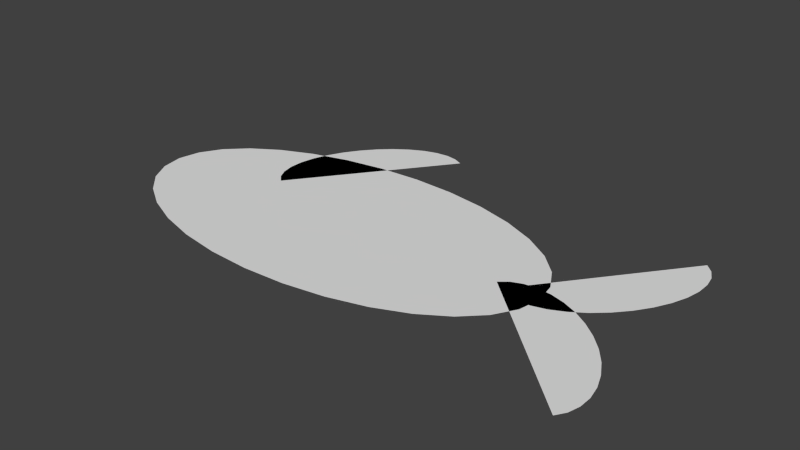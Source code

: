 # Source: Fish.blend  (saved by Blender 2.74.0; exported with 4.5.12 LTS)
import bpy
from mathutils import Matrix  # noqa: F401  (used for matrix-valued properties, if any)

bpy.ops.wm.read_factory_settings(use_empty=True)
scene = bpy.context.scene
scene.name = 'Scene'

# ---- collections
col_collection_1 = bpy.data.collections.new('Collection 1'); scene.collection.children.link(col_collection_1)

# ---- world
world_world = bpy.data.worlds.new('World'); scene.world = world_world
world_world.color = (0.05088, 0.05088, 0.05088)
world_world.use_sun_shadow = False
world_world.sun_shadow_jitter_overblur = 0.0
world_world.cycles.sampling_method = 'MANUAL'
world_world.cycles.sample_map_resolution = 256

# ---- meshes
me_circle_003 = bpy.data.meshes.new('Circle.003')
me_circle_003.from_pydata([(1.526, 0.4105, 0.003533), (1.231, -0.08107, 0.003533), (1.304, -0.09453, 0.003533), (1.386, -0.08859, 0.003533), (1.474, -0.06347, 0.003533), (1.563, -0.02013, 0.003533), (1.651, 0.03976, 0.003533), (1.734, 0.1139, 0.003533), (1.809, 0.1994, 0.003533), (1.873, 0.2931, 0.003533), (1.924, 0.3912, 0.003533), (1.96, 0.4901, 0.003533), (1.979, 0.5859, 0.003533), (1.98, 0.675, 0.003533), (1.965, 0.7539, 0.003533), (1.932, 0.8197, 0.003533), (1.884, 0.8697, 0.003533), (1.169, -0.04872, 0.003533), (-0.0106, -0.01105, 0.003533), (-0.0106, 0.7234, 0.003533), (-0.2838, 0.7092, 0.003533), (-0.5466, 0.6675, 0.003533), (-0.7887, 0.5996, 0.003533), (-1.001, 0.5083, 0.003533), (-1.175, 0.397, 0.003533), (-1.305, 0.27, 0.003533), (-1.384, 0.1322, 0.003533), (-1.411, -0.01105, 0.003533), (-1.384, -0.1543, 0.003533), (-1.305, -0.2921, 0.003533), (-1.175, -0.4191, 0.003533), (-1.001, -0.5304, 0.003533), (-0.7887, -0.6217, 0.003533), (-0.5466, -0.6896, 0.003533), (-0.2838, -0.7313, 0.003533), (-0.0106, -0.7455, 0.003533), (0.2626, -0.7313, 0.003533), (0.5254, -0.6896, 0.003533), (0.7675, -0.6217, 0.003533), (0.9797, -0.5304, 0.003533), (1.154, -0.4191, 0.003533), (1.283, -0.2921, 0.003533), (1.363, -0.1543, 0.003533), (1.39, -0.01105, 0.003533), (1.363, 0.1322, 0.003533), (1.283, 0.27, 0.003533), (1.154, 0.397, 0.003533), (0.9797, 0.5083, 0.003533), (0.7675, 0.5996, 0.003533), (0.5254, 0.6675, 0.003533), (0.2626, 0.7092, 0.003533), (-0.3019, 0.6309, 0.003533), (-0.01443, 1.127, 0.003533), (-0.08804, 1.139, 0.003533), (-0.1699, 1.132, 0.003533), (-0.2568, 1.106, 0.003533), (-0.3454, 1.061, 0.003533), (-0.4324, 0.9996, 0.003533), (-0.5143, 0.9242, 0.003533), (-0.5881, 0.8375, 0.003533), (-0.6509, 0.7428, 0.003533), (-0.7003, 0.6439, 0.003533), (-0.7344, 0.5444, 0.003533), (-0.7519, 0.4483, 0.003533), (-0.752, 0.3592, 0.003533), (-0.7349, 0.2806, 0.003533), (-0.7011, 0.2154, 0.003533), (-0.652, 0.1661, 0.003533), (0.04813, 1.096, 0.003533), (1.544, -0.394, 0.003533), (2.01, -0.7286, 0.003533), (2.029, -0.6566, 0.003533), (2.03, -0.5744, 0.003533), (2.012, -0.4854, 0.003533), (1.976, -0.3928, 0.003533), (1.924, -0.3002, 0.003533), (1.857, -0.2113, 0.003533), (1.777, -0.1294, 0.003533), (1.689, -0.05763, 0.003533), (1.596, 0.001192, 0.003533), (1.5, 0.04482, 0.003533), (1.406, 0.07159, 0.003533), (1.318, 0.08047, 0.003533), (1.238, 0.07111, 0.003533), (1.169, 0.04387, 0.003533), (1.116, -0.0001893, 0.003533), (1.972, -0.7878, 0.003533)], [], [(0, 1, 2), (0, 2, 3), (0, 3, 4), (0, 4, 5), (0, 5, 6), (0, 6, 7), (0, 7, 8), (0, 8, 9), (0, 9, 10), (0, 10, 11), (0, 11, 12), (0, 12, 13), (0, 13, 14), (0, 14, 15), (0, 15, 16), (0, 17, 1), (18, 19, 20), (18, 20, 21), (18, 21, 22), (18, 22, 23), (18, 23, 24), (18, 24, 25), (18, 25, 26), (18, 26, 27), (18, 27, 28), (18, 28, 29), (18, 29, 30), (18, 30, 31), (18, 31, 32), (18, 32, 33), (18, 33, 34), (18, 34, 35), (18, 35, 36), (18, 36, 37), (18, 37, 38), (18, 38, 39), (18, 39, 40), (18, 40, 41), (18, 41, 42), (18, 42, 43), (18, 43, 44), (18, 44, 45), (18, 45, 46), (18, 46, 47), (18, 47, 48), (18, 48, 49), (18, 49, 50), (18, 50, 19), (51, 52, 53), (51, 53, 54), (51, 54, 55), (51, 55, 56), (51, 56, 57), (51, 57, 58), (51, 58, 59), (51, 59, 60), (51, 60, 61), (51, 61, 62), (51, 62, 63), (51, 63, 64), (51, 64, 65), (51, 65, 66), (51, 66, 67), (51, 68, 52), (69, 70, 71), (69, 71, 72), (69, 72, 73), (69, 73, 74), (69, 74, 75), (69, 75, 76), (69, 76, 77), (69, 77, 78), (69, 78, 79), (69, 79, 80), (69, 80, 81), (69, 81, 82), (69, 82, 83), (69, 83, 84), (69, 84, 85), (69, 86, 70)])
me_circle_003.use_remesh_preserve_volume = False
me_circle_003.use_remesh_preserve_attributes = False
me_circle_003.use_mirror_vertex_groups = False
me_circle_003.update()

# ---- objects
ob_circle = bpy.data.objects.new('Circle', me_circle_003)

# ---- transforms, parenting, visibility, modifiers, constraints
ob_circle.location = (0.0, 0.0, 0.0)
ob_circle.lineart.crease_threshold = 0.0

# ---- collection membership
col_collection_1.objects.link(ob_circle)

# ---- scene / render settings (as saved in the file)
scene.frame_start = 1; scene.frame_end = 250; scene.frame_set(1)
scene.render.engine = 'BLENDER_EEVEE_NEXT'
scene.render.resolution_percentage = 50
scene.render.dither_intensity = 0.0
scene.cycles.use_denoising = False
scene.cycles.samples = 10
scene.cycles.sampling_pattern = 'TABULATED_SOBOL'
scene.cycles.light_sampling_threshold = 0.0
scene.cycles.use_adaptive_sampling = False
scene.cycles.use_light_tree = False
scene.cycles.blur_glossy = 0.0
scene.cycles.pixel_filter_type = 'GAUSSIAN'
scene.cycles.sample_clamp_indirect = 0.0
scene.view_settings.view_transform = 'Standard'
bpy.context.view_layer.update()

# ---- added for rendering (the .blend has no active camera and no usable light): camera, sun
cam_auto = bpy.data.cameras.new('AutoCamera')
cam_auto.lens = 50.0
cam_auto.sensor_width = 36.0
cam_auto.clip_end = 1000.0
ob_auto_camera = bpy.data.objects.new('AutoCamera', cam_auto)
scene.collection.objects.link(ob_auto_camera)
ob_auto_camera.location = (3.95833, -4.20303, 2.92273)
ob_auto_camera.rotation_euler = (1.09748, -7.21219e-08, 0.694738)
scene.camera = ob_auto_camera
light_auto_sun = bpy.data.lights.new('AutoSun', 'SUN')
light_auto_sun.energy = 3.0
light_auto_sun.angle = 0.0523599
ob_auto_sun = bpy.data.objects.new('AutoSun', light_auto_sun)
scene.collection.objects.link(ob_auto_sun)
ob_auto_sun.rotation_euler = (0.872665, 0.174533, 0.523599)
bpy.context.view_layer.update()
